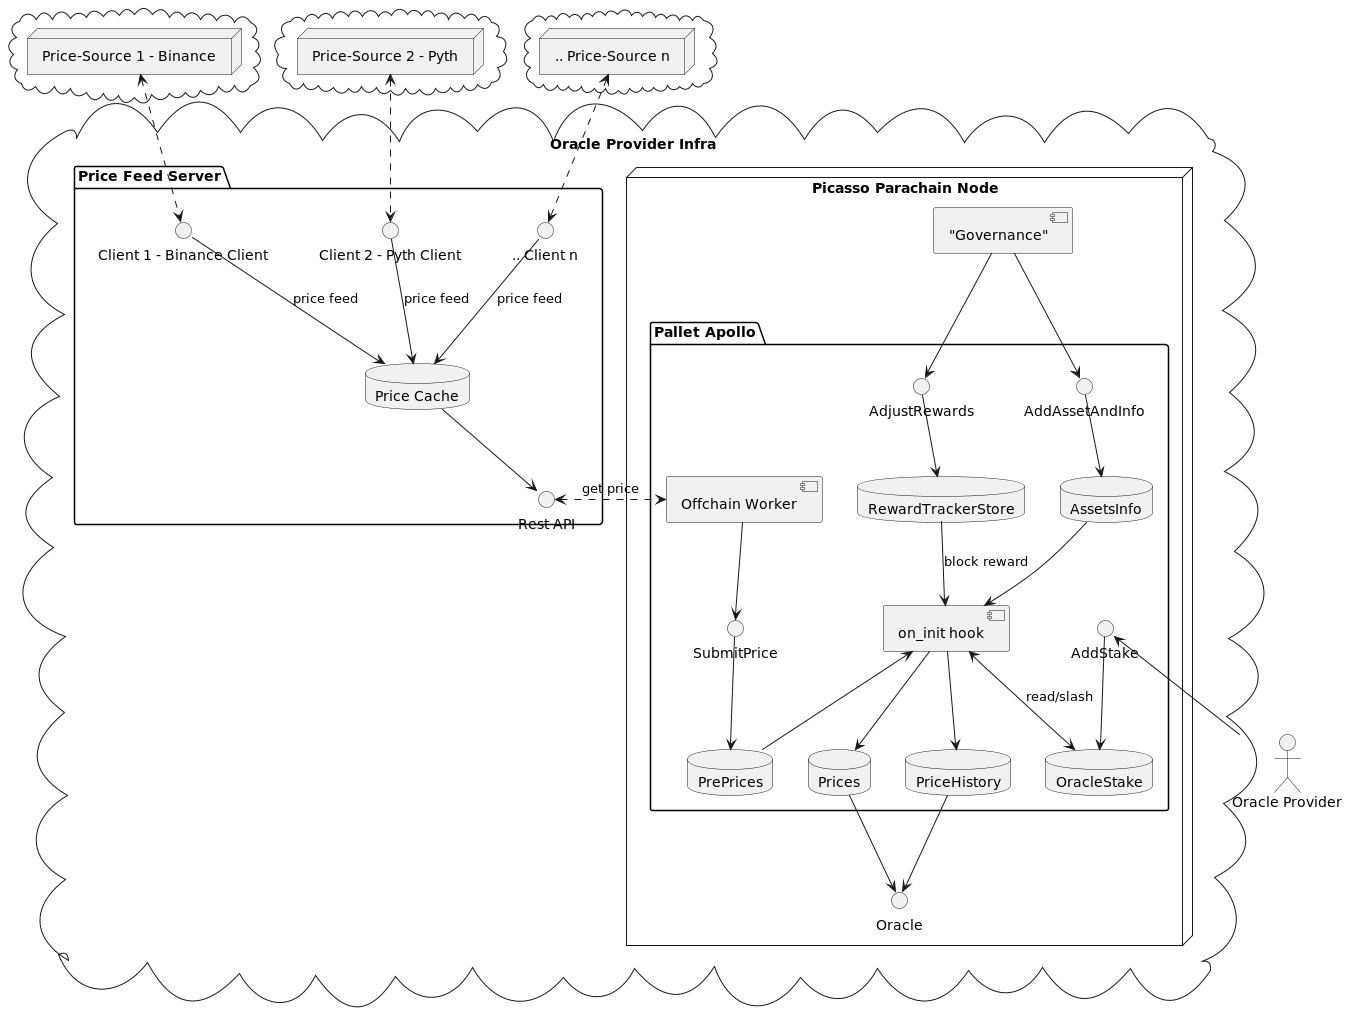

The diagram above was rendered by PlantUML. Its source (embedded in the PNG):
@startuml
cloud "Oracle Provider Infra" {
    node "Picasso Parachain Node" {
        () "Oracle" as o
        package "Pallet Apollo" {
            Database "PrePrices" as prepricedb
            Database "AssetsInfo" as assetdb
            Database "OracleStake" as stakedb
            Database "Prices" as pricedb
            Database "PriceHistory" as pricehistorydb
            Database "RewardTrackerStore" as rewarddb
            [Offchain Worker] as ofw
            [on_init hook] as oih
            () "SubmitPrice" as sp
            () "AdjustRewards" as ar
            () "AddStake" as as
            () "AddAssetAndInfo" as adda
            ar --> rewarddb
            ofw --> sp
            sp --> prepricedb
            oih <-- prepricedb
            adda --> assetdb
            assetdb --> oih
            oih --> pricedb
            oih <--> stakedb : read/slash
            as --> stakedb
            oih --> pricehistorydb
        }

        ["Governance"] --> ar
        ["Governance"] --> adda
        rewarddb --> oih : block reward
        pricedb --> o
        pricehistorydb --> o
    }

    package "Price Feed Server" {
        () "Rest API" as papi
        database "Price Cache" as pc
        () "Client 1 - Binance Client" as c1
        () "Client 2 - Pyth Client" as c2
        () ".. Client n" as cn

        pc --> papi
        c1 --> pc: price feed
        c2 --> pc: price feed
        cn --> pc: price feed
        c1 <.up.> binance
        c2 <.up.> pyth
        cn <.up.> n
    }
}

ofw <.left.> papi : get price

cloud {
    node "Price-Source 1 - Binance" as binance {
    }
}

cloud {
    node "Price-Source 2 - Pyth" as pyth {
    }
}

cloud {
    node ".. Price-Source n" as n {
    }
}

"Oracle Provider" as op
op -up-> as
@enduml